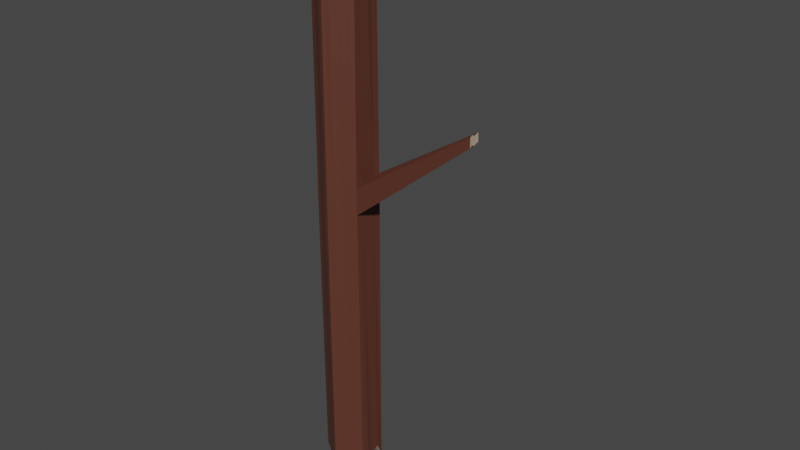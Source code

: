 # Source: Branch.blend  (saved by Blender 2.80.75; exported with 4.5.12 LTS)
import bpy
from mathutils import Matrix  # noqa: F401  (used for matrix-valued properties, if any)

bpy.ops.wm.read_factory_settings(use_empty=True)
scene = bpy.context.scene
scene.name = 'Scene'

# ---- collections
col_collection = bpy.data.collections.new('Collection'); scene.collection.children.link(col_collection)

# ---- materials (node trees are filled in below, after node groups)
mat_inside = bpy.data.materials.new('Inside')
mat_inside.use_transparent_shadow = False
mat_wood = bpy.data.materials.new('Wood')
mat_wood.use_transparent_shadow = False

# ---- material node trees
mat_inside.use_nodes = True; mat_inside.node_tree.nodes.clear()
_N = mat_inside.node_tree.nodes; _L = mat_inside.node_tree.links
n0 = _N.new('ShaderNodeOutputMaterial'); n0.name = 'Material Output'; n0.location = (300, 300)
n1 = _N.new('ShaderNodeBsdfPrincipled'); n1.name = 'Principled BSDF'; n1.location = (10, 300)
n1.distribution = 'GGX'
n1.subsurface_method = 'BURLEY'
n1.inputs[0].default_value = (0.4678, 0.3613, 0.2705, 1.0)
n1.inputs[3].default_value = 1.45
n1.inputs[27].default_value = (0.0, 0.0, 0.0, 1.0)
n1.inputs[28].default_value = 1.0
_L.new(n1.outputs[0], n0.inputs[0])
n0.is_active_output = True
mat_wood.use_nodes = True; mat_wood.node_tree.nodes.clear()
_N = mat_wood.node_tree.nodes; _L = mat_wood.node_tree.links
n0 = _N.new('ShaderNodeOutputMaterial'); n0.name = 'Material Output'; n0.location = (300, 300)
n1 = _N.new('ShaderNodeBsdfPrincipled'); n1.name = 'Principled BSDF'; n1.location = (10, 300)
n1.distribution = 'GGX'
n1.subsurface_method = 'BURLEY'
n1.inputs[0].default_value = (0.107, 0.03434, 0.02122, 1.0)
n1.inputs[3].default_value = 1.45
n1.inputs[27].default_value = (0.0, 0.0, 0.0, 1.0)
n1.inputs[28].default_value = 1.0
_L.new(n1.outputs[0], n0.inputs[0])
n0.is_active_output = True

# ---- world
world_world = bpy.data.worlds.new('World'); scene.world = world_world
world_world.use_nodes = True; world_world.node_tree.nodes.clear()
_N = world_world.node_tree.nodes; _L = world_world.node_tree.links
n0 = _N.new('ShaderNodeOutputWorld'); n0.name = 'World Output'; n0.location = (300, 300)
n1 = _N.new('ShaderNodeBackground'); n1.name = 'Background'; n1.location = (10, 300)
n1.inputs[0].default_value = (0.05088, 0.05088, 0.05088, 1.0)
_L.new(n1.outputs[0], n0.inputs[0])
n0.is_active_output = True
world_world.color = (0.05088, 0.05088, 0.05088)
world_world.use_sun_shadow = False
world_world.sun_shadow_jitter_overblur = 0.0

# ---- meshes
me_cylinder = bpy.data.meshes.new('Cylinder')
me_cylinder.from_pydata([(-0.05653, 2.067, -1.967), (0.02048, 2.127, 2.007), (1.756, 0.9974, -2.022), (1.728, 0.968, 1.992), (1.678, -0.9564, -2.01), (1.748, -0.9901, 1.996), (-0.006572, -2.036, -2.045), (-0.01914, -1.966, 1.92), (-1.762, -0.9594, -1.986), (-1.771, -0.9924, 2.018), (-1.702, 1.009, -1.989), (-1.718, 1.007, 1.948), (0.4583, 1.756, -1.972), (0.892, 1.474, -1.987), (1.302, 1.2, -2.028), (1.298, 1.299, 2.002), (0.9338, 1.543, 1.991), (0.4309, 1.732, 1.961), (0.03116, 2.057, -0.02608), (-0.0002398, 2.061, 0.1817), (1.797, 0.989, 0.244), (1.819, 0.9822, 0.07028), (1.773, 0.5245, -1.925), (1.72, -0.007608, -1.962), (1.745, -0.4699, -1.94), (1.752, -0.4888, 1.964), (1.783, -0.05383, 2.005), (1.714, 0.5287, 2.04), (1.655, -1.049, 0.2045), (1.64, -1.041, 0.009826), (1.26, -1.222, -1.997), (0.8455, -1.5, -1.97), (0.3982, -1.749, -1.983), (0.4356, -1.794, 2.027), (0.852, -1.523, 2.029), (1.307, -1.25, 2.011), (-0.07045, -1.998, 0.1699), (-0.08864, -1.986, -0.0351), (-0.4543, -1.771, -2.09), (-0.8546, -1.523, -2.034), (-1.325, -1.212, -1.983), (-1.276, -1.211, 2.051), (-0.8784, -1.518, 2.065), (-0.4629, -1.8, 2.018), (-1.715, -1.076, 0.2439), (-1.721, -1.098, 0.06085), (-1.711, -0.524, -1.983), (-1.71, -0.02226, -2.044), (-1.743, 0.4744, -1.977), (-1.753, 0.4829, 2.035), (-1.711, 0.02063, 2.029), (-1.723, -0.5092, 2.031), (-1.793, 0.9607, 0.1984), (-1.823, 0.9468, 0.0008016), (-1.274, 1.248, -1.996), (-0.8967, 1.46, -2.01), (-0.4671, 1.723, -2.015), (-0.4091, 1.773, 2.037), (-0.8024, 1.499, 2.005), (-1.265, 1.267, 1.978), (0.06782, 0.959, 1.957), (-0.06408, -0.1602, 1.947), (0.01135, -1.038, 2.003), (0.02733, 0.9766, -2.006), (0.005796, 0.00314, -2.02), (-0.00825, -1.034, -1.973), (0.3919, -0.8935, -1.949), (0.8265, -0.7415, -1.932), (1.295, -0.5979, -2.022), (0.4281, -0.006453, -1.966), (0.8829, -0.02408, -1.962), (1.328, -0.01358, -1.979), (0.4776, 0.8384, -2.021), (0.9329, 0.6951, -1.989), (1.301, 0.6313, -1.952), (-0.4295, -0.8854, 1.998), (-0.8077, -0.7274, 2.01), (-1.294, -0.7186, 2.028), (-0.4803, -0.08796, 1.954), (-0.9385, -0.00346, 2.019), (-1.287, -0.04549, 2.003), (-0.3799, 0.8282, 1.945), (-0.8342, 0.7448, 1.98), (-1.313, 0.6634, 2.022), (-0.3712, 0.8753, -1.983), (-0.8579, 0.7249, -1.971), (-1.314, 0.6021, -1.987), (-0.4579, 0.03472, -2.014), (-0.874, -0.0483, -1.996), (-1.29, -0.04663, -2.026), (-0.4166, -0.9189, -1.987), (-0.9035, -0.7868, -1.98), (-1.276, -0.626, -2.007), (-1.353, 1.212, -0.002658), (-0.9099, 1.497, 0.001111), (-0.444, 1.773, -0.03913), (-1.346, 1.219, 0.1929), (-0.902, 1.506, 0.2029), (-0.4668, 1.771, 0.1633), (-1.811, -0.5444, 0.02279), (-1.771, -0.07137, 0.05798), (-1.832, 0.4621, -0.0003098), (-1.778, -0.5423, 0.2164), (-1.757, -0.06172, 0.2361), (-1.799, 0.4722, 0.2035), (1.314, 0.6782, 2.017), (1.254, 0.04614, 2.024), (1.314, -0.599, 1.993), (0.8839, 0.7162, 1.998), (0.8892, 0.06851, 1.989), (0.9003, -0.72, 2.005), (0.4536, 0.8799, 1.948), (0.4772, -0.03284, 2.052), (0.4757, -0.9679, 1.979), (10.45, -0.7195, 0.7862), (-0.4906, -1.827, -0.03288), (-0.926, -1.518, 0.001364), (-1.31, -1.273, 0.002409), (-0.4767, -1.814, 0.1697), (-0.895, -1.52, 0.1993), (-1.308, -1.271, 0.1933), (10.46, -0.5399, 0.7928), (10.44, -0.8957, 0.7965), (10.45, -0.7146, 0.723), (1.17, -1.281, -0.003566), (0.7041, -1.514, 0.06896), (0.3328, -1.772, -0.007785), (1.196, -1.281, 0.201), (0.7349, -1.522, 0.2539), (0.3489, -1.778, 0.1886), (10.46, -0.5375, 0.7338), (10.44, -0.8974, 0.7326), (10.43, -1.068, 0.7185), (1.752, 0.5111, 0.05458), (1.721, -0.007384, 0.02285), (1.677, -0.5424, 0.05117), (1.744, 0.5039, 0.2272), (1.711, -0.0217, 0.2081), (1.682, -0.5375, 0.238), (10.43, -1.071, 0.785), (10.49, -0.3765, 0.7392), (10.48, -0.3742, 0.7985), (0.4895, 1.795, -0.06579), (0.9327, 1.489, -0.002017), (1.324, 1.249, 0.068), (0.4469, 1.801, 0.1431), (0.9155, 1.502, 0.2026), (1.314, 1.256, 0.2506)], [], [(147, 15, 3, 20), (138, 25, 5, 28), (129, 33, 7, 36), (120, 41, 9, 44), (113, 62, 7, 33), (104, 49, 11, 52), (98, 57, 1, 19), (92, 40, 8, 46), (83, 59, 11, 49), (74, 14, 2, 22), (30, 68, 24, 4), (68, 71, 23, 24), (71, 74, 22, 23), (6, 65, 66, 32), (32, 66, 67, 31), (31, 67, 68, 30), (65, 64, 69, 66), (66, 69, 70, 67), (67, 70, 71, 68), (64, 63, 72, 69), (69, 72, 73, 70), (70, 73, 74, 71), (63, 0, 12, 72), (72, 12, 13, 73), (73, 13, 14, 74), (41, 77, 51, 9), (77, 80, 50, 51), (80, 83, 49, 50), (7, 62, 75, 43), (43, 75, 76, 42), (42, 76, 77, 41), (62, 61, 78, 75), (75, 78, 79, 76), (76, 79, 80, 77), (61, 60, 81, 78), (78, 81, 82, 79), (79, 82, 83, 80), (60, 1, 57, 81), (81, 57, 58, 82), (82, 58, 59, 83), (54, 86, 48, 10), (86, 89, 47, 48), (89, 92, 46, 47), (0, 63, 84, 56), (56, 84, 85, 55), (55, 85, 86, 54), (63, 64, 87, 84), (84, 87, 88, 85), (85, 88, 89, 86), (64, 65, 90, 87), (87, 90, 91, 88), (88, 91, 92, 89), (65, 6, 38, 90), (90, 38, 39, 91), (91, 39, 40, 92), (10, 53, 93, 54), (95, 98, 19, 18), (54, 93, 94, 55), (55, 94, 95, 56), (48, 101, 53, 10), (53, 52, 96, 93), (93, 96, 97, 94), (94, 97, 98, 95), (52, 11, 59, 96), (96, 59, 58, 97), (97, 58, 57, 98), (8, 45, 99, 46), (101, 104, 52, 53), (46, 99, 100, 47), (47, 100, 101, 48), (40, 117, 45, 8), (45, 44, 102, 99), (99, 102, 103, 100), (100, 103, 104, 101), (44, 9, 51, 102), (102, 51, 50, 103), (103, 50, 49, 104), (25, 107, 35, 5), (107, 110, 34, 35), (110, 113, 33, 34), (3, 15, 105, 27), (27, 105, 106, 26), (26, 106, 107, 25), (15, 16, 108, 105), (105, 108, 109, 106), (106, 109, 110, 107), (16, 17, 111, 108), (108, 111, 112, 109), (109, 112, 113, 110), (17, 1, 60, 111), (111, 60, 61, 112), (112, 61, 62, 113), (6, 37, 115, 38), (117, 120, 44, 45), (38, 115, 116, 39), (39, 116, 117, 40), (32, 126, 37, 6), (37, 36, 118, 115), (115, 118, 119, 116), (116, 119, 120, 117), (36, 7, 43, 118), (118, 43, 42, 119), (119, 42, 41, 120), (4, 29, 124, 30), (126, 129, 36, 37), (30, 124, 125, 31), (31, 125, 126, 32), (24, 135, 29, 4), (21, 20, 141, 140), (29, 28, 127, 124), (124, 127, 128, 125), (125, 128, 129, 126), (28, 5, 35, 127), (127, 35, 34, 128), (128, 34, 33, 129), (2, 21, 133, 22), (134, 133, 130, 123), (137, 138, 122, 114), (22, 133, 134, 23), (23, 134, 135, 24), (14, 144, 21, 2), (20, 136, 121, 141), (28, 29, 132, 139), (133, 21, 140, 130), (29, 135, 131, 132), (135, 134, 123, 131), (136, 137, 114, 121), (20, 3, 27, 136), (136, 27, 26, 137), (137, 26, 25, 138), (0, 18, 142, 12), (138, 28, 139, 122), (144, 147, 20, 21), (12, 142, 143, 13), (13, 143, 144, 14), (131, 122, 139, 132), (123, 114, 122, 131), (130, 121, 114, 123), (140, 141, 121, 130), (18, 19, 145, 142), (142, 145, 146, 143), (143, 146, 147, 144), (19, 1, 17, 145), (145, 17, 16, 146), (146, 16, 15, 147), (56, 95, 18, 0)])
me_cylinder.polygons.foreach_set('material_index', [1, 1, 1, 1, 0, 1, 1, 0, 0, 0, 0, 0, 0, 0, 0, 0, 0, 0, 0, 0, 0, 0, 0, 0, 0, 0, 0, 0, 0, 0, 0, 0, 0, 0, 0, 0, 0, 0, 0, 0, 0, 0, 0, 0, 0, 0, 0, 0, 0, 0, 0, 0, 0, 0, 0, 1, 1, 1, 1, 1, 1, 1, 1, 1, 1, 1, 1, 1, 1, 1, 1, 1, 1, 1, 1, 1, 1, 0, 0, 0, 0, 0, 0, 0, 0, 0, 0, 0, 0, 0, 0, 0, 1, 1, 1, 1, 1, 1, 1, 1, 1, 1, 1, 1, 1, 1, 1, 1, 1, 1, 1, 1, 1, 1, 1, 1, 1, 1, 1, 1, 1, 1, 1, 1, 1, 1, 1, 1, 1, 1, 1, 1, 1, 1, 1, 0, 0, 0, 0, 1, 1, 1, 1, 1, 1, 1])
_uv = me_cylinder.uv_layers.new(name='UVMap')
_uv.uv.foreach_set('vector', [0.875, 0.775, 0.875, 1.0, 0.8333, 1.0, 0.8333, 0.775, 0.7083, 0.775, 0.7083, 1.0, 0.6667, 1.0, 0.6667, 0.775, 0.5417, 0.775, 0.5417, 1.0, 0.5, 1.0, 0.5, 0.775, 0.375, 0.775, 0.375, 1.0, 0.3333, 1.0, 0.3333, 0.775, 0.302, 0.145, 0.25, 0.13, 0.25, 0.01, 0.302, 0.04, 0.2083, 0.775, 0.2083, 1.0, 0.1667, 1.0, 0.1667, 0.775, 0.04167, 0.775, 0.04167, 1.0, -8.941e-08, 1.0, -8.941e-08, 0.775, 0.5941, 0.175, 0.5941, 0.1, 0.5422, 0.13, 0.5422, 0.19, 0.09412, 0.325, 0.09412, 0.4, 0.04215, 0.37, 0.04215, 0.31, 0.9059, 0.325, 0.9059, 0.4, 0.9578, 0.37, 0.9578, 0.31, 0.9059, 0.1, 0.9059, 0.175, 0.9578, 0.19, 0.9578, 0.13, 0.9059, 0.175, 0.9059, 0.25, 0.9578, 0.25, 0.9578, 0.19, 0.9059, 0.25, 0.9059, 0.325, 0.9578, 0.31, 0.9578, 0.25, 0.75, 0.01, 0.75, 0.13, 0.802, 0.145, 0.802, 0.04, 0.802, 0.04, 0.802, 0.145, 0.8539, 0.16, 0.8539, 0.07, 0.8539, 0.07, 0.8539, 0.16, 0.9059, 0.175, 0.9059, 0.1, 0.75, 0.13, 0.75, 0.25, 0.802, 0.25, 0.802, 0.145, 0.802, 0.145, 0.802, 0.25, 0.8539, 0.25, 0.8539, 0.16, 0.8539, 0.16, 0.8539, 0.25, 0.9059, 0.25, 0.9059, 0.175, 0.75, 0.25, 0.75, 0.37, 0.802, 0.355, 0.802, 0.25, 0.802, 0.25, 0.802, 0.355, 0.8539, 0.34, 0.8539, 0.25, 0.8539, 0.25, 0.8539, 0.34, 0.9059, 0.325, 0.9059, 0.25, 0.75, 0.37, 0.75, 0.49, 0.802, 0.46, 0.802, 0.355, 0.802, 0.355, 0.802, 0.46, 0.8539, 0.43, 0.8539, 0.34, 0.8539, 0.34, 0.8539, 0.43, 0.9059, 0.4, 0.9059, 0.325, 0.09412, 0.1, 0.09412, 0.175, 0.04215, 0.19, 0.04215, 0.13, 0.09412, 0.175, 0.09412, 0.25, 0.04215, 0.25, 0.04215, 0.19, 0.09412, 0.25, 0.09412, 0.325, 0.04215, 0.31, 0.04215, 0.25, 0.25, 0.01, 0.25, 0.13, 0.198, 0.145, 0.198, 0.04, 0.198, 0.04, 0.198, 0.145, 0.1461, 0.16, 0.1461, 0.07, 0.1461, 0.07, 0.1461, 0.16, 0.09412, 0.175, 0.09412, 0.1, 0.25, 0.13, 0.25, 0.25, 0.198, 0.25, 0.198, 0.145, 0.198, 0.145, 0.198, 0.25, 0.1461, 0.25, 0.1461, 0.16, 0.1461, 0.16, 0.1461, 0.25, 0.09412, 0.25, 0.09412, 0.175, 0.25, 0.25, 0.25, 0.37, 0.198, 0.355, 0.198, 0.25, 0.198, 0.25, 0.198, 0.355, 0.1461, 0.34, 0.1461, 0.25, 0.1461, 0.25, 0.1461, 0.34, 0.09412, 0.325, 0.09412, 0.25, 0.25, 0.37, 0.25, 0.49, 0.198, 0.46, 0.198, 0.355, 0.198, 0.355, 0.198, 0.46, 0.1461, 0.43, 0.1461, 0.34, 0.1461, 0.34, 0.1461, 0.43, 0.09412, 0.4, 0.09412, 0.325, 0.5941, 0.4, 0.5941, 0.325, 0.5422, 0.31, 0.5422, 0.37, 0.5941, 0.325, 0.5941, 0.25, 0.5422, 0.25, 0.5422, 0.31, 0.5941, 0.25, 0.5941, 0.175, 0.5422, 0.19, 0.5422, 0.25, 0.75, 0.49, 0.75, 0.37, 0.698, 0.355, 0.698, 0.46, 0.698, 0.46, 0.698, 0.355, 0.6461, 0.34, 0.6461, 0.43, 0.6461, 0.43, 0.6461, 0.34, 0.5941, 0.325, 0.5941, 0.4, 0.75, 0.37, 0.75, 0.25, 0.698, 0.25, 0.698, 0.355, 0.698, 0.355, 0.698, 0.25, 0.6461, 0.25, 0.6461, 0.34, 0.6461, 0.34, 0.6461, 0.25, 0.5941, 0.25, 0.5941, 0.325, 0.75, 0.25, 0.75, 0.13, 0.698, 0.145, 0.698, 0.25, 0.698, 0.25, 0.698, 0.145, 0.6461, 0.16, 0.6461, 0.25, 0.6461, 0.25, 0.6461, 0.16, 0.5941, 0.175, 0.5941, 0.25, 0.75, 0.13, 0.75, 0.01, 0.698, 0.04, 0.698, 0.145, 0.698, 0.145, 0.698, 0.04, 0.6461, 0.07, 0.6461, 0.16, 0.6461, 0.16, 0.6461, 0.07, 0.5941, 0.1, 0.5941, 0.175, 0.1667, 0.5, 0.1667, 0.75, 0.125, 0.75, 0.125, 0.5, 0.04167, 0.75, 0.04167, 0.775, -8.941e-08, 0.775, -8.941e-08, 0.75, 0.125, 0.5, 0.125, 0.75, 0.08333, 0.75, 0.08333, 0.5, 0.08333, 0.5, 0.08333, 0.75, 0.04167, 0.75, 0.04167, 0.5, 0.2083, 0.5, 0.2083, 0.75, 0.1667, 0.75, 0.1667, 0.5, 0.1667, 0.75, 0.1667, 0.775, 0.125, 0.775, 0.125, 0.75, 0.125, 0.75, 0.125, 0.775, 0.08333, 0.775, 0.08333, 0.75, 0.08333, 0.75, 0.08333, 0.775, 0.04167, 0.775, 0.04167, 0.75, 0.1667, 0.775, 0.1667, 1.0, 0.125, 1.0, 0.125, 0.775, 0.125, 0.775, 0.125, 1.0, 0.08333, 1.0, 0.08333, 0.775, 0.08333, 0.775, 0.08333, 1.0, 0.04167, 1.0, 0.04167, 0.775, 0.3333, 0.5, 0.3333, 0.75, 0.2917, 0.75, 0.2917, 0.5, 0.2083, 0.75, 0.2083, 0.775, 0.1667, 0.775, 0.1667, 0.75, 0.2917, 0.5, 0.2917, 0.75, 0.25, 0.75, 0.25, 0.5, 0.25, 0.5, 0.25, 0.75, 0.2083, 0.75, 0.2083, 0.5, 0.375, 0.5, 0.375, 0.75, 0.3333, 0.75, 0.3333, 0.5, 0.3333, 0.75, 0.3333, 0.775, 0.2917, 0.775, 0.2917, 0.75, 0.2917, 0.75, 0.2917, 0.775, 0.25, 0.775, 0.25, 0.75, 0.25, 0.75, 0.25, 0.775, 0.2083, 0.775, 0.2083, 0.75, 0.3333, 0.775, 0.3333, 1.0, 0.2917, 1.0, 0.2917, 0.775, 0.2917, 0.775, 0.2917, 1.0, 0.25, 1.0, 0.25, 0.775, 0.25, 0.775, 0.25, 1.0, 0.2083, 1.0, 0.2083, 0.775, 0.4578, 0.19, 0.4059, 0.175, 0.4059, 0.1, 0.4578, 0.13, 0.4059, 0.175, 0.3539, 0.16, 0.3539, 0.07, 0.4059, 0.1, 0.3539, 0.16, 0.302, 0.145, 0.302, 0.04, 0.3539, 0.07, 0.4578, 0.37, 0.4059, 0.4, 0.4059, 0.325, 0.4578, 0.31, 0.4578, 0.31, 0.4059, 0.325, 0.4059, 0.25, 0.4578, 0.25, 0.4578, 0.25, 0.4059, 0.25, 0.4059, 0.175, 0.4578, 0.19, 0.4059, 0.4, 0.3539, 0.43, 0.3539, 0.34, 0.4059, 0.325, 0.4059, 0.325, 0.3539, 0.34, 0.3539, 0.25, 0.4059, 0.25, 0.4059, 0.25, 0.3539, 0.25, 0.3539, 0.16, 0.4059, 0.175, 0.3539, 0.43, 0.302, 0.46, 0.302, 0.355, 0.3539, 0.34, 0.3539, 0.34, 0.302, 0.355, 0.302, 0.25, 0.3539, 0.25, 0.3539, 0.25, 0.302, 0.25, 0.302, 0.145, 0.3539, 0.16, 0.302, 0.46, 0.25, 0.49, 0.25, 0.37, 0.302, 0.355, 0.302, 0.355, 0.25, 0.37, 0.25, 0.25, 0.302, 0.25, 0.302, 0.25, 0.25, 0.25, 0.25, 0.13, 0.302, 0.145, 0.5, 0.5, 0.5, 0.75, 0.4583, 0.75, 0.4583, 0.5, 0.375, 0.75, 0.375, 0.775, 0.3333, 0.775, 0.3333, 0.75, 0.4583, 0.5, 0.4583, 0.75, 0.4167, 0.75, 0.4167, 0.5, 0.4167, 0.5, 0.4167, 0.75, 0.375, 0.75, 0.375, 0.5, 0.5417, 0.5, 0.5417, 0.75, 0.5, 0.75, 0.5, 0.5, 0.5, 0.75, 0.5, 0.775, 0.4583, 0.775, 0.4583, 0.75, 0.4583, 0.75, 0.4583, 0.775, 0.4167, 0.775, 0.4167, 0.75, 0.4167, 0.75, 0.4167, 0.775, 0.375, 0.775, 0.375, 0.75, 0.5, 0.775, 0.5, 1.0, 0.4583, 1.0, 0.4583, 0.775, 0.4583, 0.775, 0.4583, 1.0, 0.4167, 1.0, 0.4167, 0.775, 0.4167, 0.775, 0.4167, 1.0, 0.375, 1.0, 0.375, 0.775, 0.6667, 0.5, 0.6667, 0.75, 0.625, 0.75, 0.625, 0.5, 0.5417, 0.75, 0.5417, 0.775, 0.5, 0.775, 0.5, 0.75, 0.625, 0.5, 0.625, 0.75, 0.5833, 0.75, 0.5833, 0.5, 0.5833, 0.5, 0.5833, 0.75, 0.5417, 0.75, 0.5417, 0.5, 0.7083, 0.5, 0.7083, 0.75, 0.6667, 0.75, 0.6667, 0.5, 0.8333, 0.75, 0.8333, 0.775, 0.8333, 0.775, 0.8333, 0.75, 0.6667, 0.75, 0.6667, 0.775, 0.625, 0.775, 0.625, 0.75, 0.625, 0.75, 0.625, 0.775, 0.5833, 0.775, 0.5833, 0.75, 0.5833, 0.75, 0.5833, 0.775, 0.5417, 0.775, 0.5417, 0.75, 0.6667, 0.775, 0.6667, 1.0, 0.625, 1.0, 0.625, 0.775, 0.625, 0.775, 0.625, 1.0, 0.5833, 1.0, 0.5833, 0.775, 0.5833, 0.775, 0.5833, 1.0, 0.5417, 1.0, 0.5417, 0.775, 0.8333, 0.5, 0.8333, 0.75, 0.7917, 0.75, 0.7917, 0.5, 0.75, 0.75, 0.7917, 0.75, 0.7917, 0.75, 0.75, 0.75, 0.75, 0.775, 0.7083, 0.775, 0.7083, 0.775, 0.75, 0.775, 0.7917, 0.5, 0.7917, 0.75, 0.75, 0.75, 0.75, 0.5, 0.75, 0.5, 0.75, 0.75, 0.7083, 0.75, 0.7083, 0.5, 0.875, 0.5, 0.875, 0.75, 0.8333, 0.75, 0.8333, 0.5, 0.8333, 0.775, 0.7917, 0.775, 0.7917, 0.775, 0.8333, 0.775, 0.6667, 0.775, 0.6667, 0.75, 0.6667, 0.75, 0.6667, 0.775, 0.7917, 0.75, 0.8333, 0.75, 0.8333, 0.75, 0.7917, 0.75, 0.6667, 0.75, 0.7083, 0.75, 0.7083, 0.75, 0.6667, 0.75, 0.7083, 0.75, 0.75, 0.75, 0.75, 0.75, 0.7083, 0.75, 0.7917, 0.775, 0.75, 0.775, 0.75, 0.775, 0.7917, 0.775, 0.8333, 0.775, 0.8333, 1.0, 0.7917, 1.0, 0.7917, 0.775, 0.7917, 0.775, 0.7917, 1.0, 0.75, 1.0, 0.75, 0.775, 0.75, 0.775, 0.75, 1.0, 0.7083, 1.0, 0.7083, 0.775, 1.0, 0.5, 1.0, 0.75, 0.9583, 0.75, 0.9583, 0.5, 0.7083, 0.775, 0.6667, 0.775, 0.6667, 0.775, 0.7083, 0.775, 0.875, 0.75, 0.875, 0.775, 0.8333, 0.775, 0.8333, 0.75, 0.9583, 0.5, 0.9583, 0.75, 0.9167, 0.75, 0.9167, 0.5, 0.9167, 0.5, 0.9167, 0.75, 0.875, 0.75, 0.875, 0.5, 0.7083, 0.75, 0.7083, 0.775, 0.6667, 0.775, 0.6667, 0.75, 0.75, 0.75, 0.75, 0.775, 0.7083, 0.775, 0.7083, 0.75, 0.7917, 0.75, 0.7917, 0.775, 0.75, 0.775, 0.75, 0.75, 0.8333, 0.75, 0.8333, 0.775, 0.7917, 0.775, 0.7917, 0.75, 1.0, 0.75, 1.0, 0.775, 0.9583, 0.775, 0.9583, 0.75, 0.9583, 0.75, 0.9583, 0.775, 0.9167, 0.775, 0.9167, 0.75, 0.9167, 0.75, 0.9167, 0.775, 0.875, 0.775, 0.875, 0.75, 1.0, 0.775, 1.0, 1.0, 0.9583, 1.0, 0.9583, 0.775, 0.9583, 0.775, 0.9583, 1.0, 0.9167, 1.0, 0.9167, 0.775, 0.9167, 0.775, 0.9167, 1.0, 0.875, 1.0, 0.875, 0.775, 0.04167, 0.5, 0.04167, 0.75, -8.941e-08, 0.75, -8.941e-08, 0.5])
me_cylinder.materials.append(mat_inside)
me_cylinder.materials.append(mat_wood)
me_cylinder.use_remesh_preserve_volume = False
me_cylinder.use_remesh_preserve_attributes = False
me_cylinder.use_mirror_vertex_groups = False
me_cylinder.update()

# ---- objects
ob_cylinder = bpy.data.objects.new('Cylinder', me_cylinder)

# ---- transforms, parenting, visibility, modifiers, constraints
ob_cylinder.location = (0.0, 0.0, 0.0)
ob_cylinder.scale = (0.1, 0.1, 1.0)
ob_cylinder.lineart.crease_threshold = 0.0

# ---- collection membership
col_collection.objects.link(ob_cylinder)

# ---- scene / render settings (as saved in the file)
scene.frame_start = 1; scene.frame_end = 250; scene.frame_set(1)
scene.render.engine = 'BLENDER_EEVEE_NEXT'
scene.cycles.use_denoising = False
scene.cycles.samples = 128
scene.cycles.sampling_pattern = 'TABULATED_SOBOL'
scene.cycles.use_adaptive_sampling = False
scene.cycles.use_light_tree = False
scene.view_settings.view_transform = 'Filmic'
bpy.context.view_layer.update()

# ---- added for rendering (the .blend has no active camera and no usable light): camera, sun
cam_auto = bpy.data.cameras.new('AutoCamera')
cam_auto.lens = 50.0
cam_auto.sensor_width = 36.0
cam_auto.clip_end = 1000.0
ob_auto_camera = bpy.data.objects.new('AutoCamera', cam_auto)
scene.collection.objects.link(ob_auto_camera)
ob_auto_camera.location = (4.46033, -4.82854, 3.20955)
ob_auto_camera.rotation_euler = (1.09748, -7.21219e-08, 0.694738)
scene.camera = ob_auto_camera
light_auto_sun = bpy.data.lights.new('AutoSun', 'SUN')
light_auto_sun.energy = 3.0
light_auto_sun.angle = 0.0523599
ob_auto_sun = bpy.data.objects.new('AutoSun', light_auto_sun)
scene.collection.objects.link(ob_auto_sun)
ob_auto_sun.rotation_euler = (0.872665, 0.174533, 0.523599)
bpy.context.view_layer.update()
